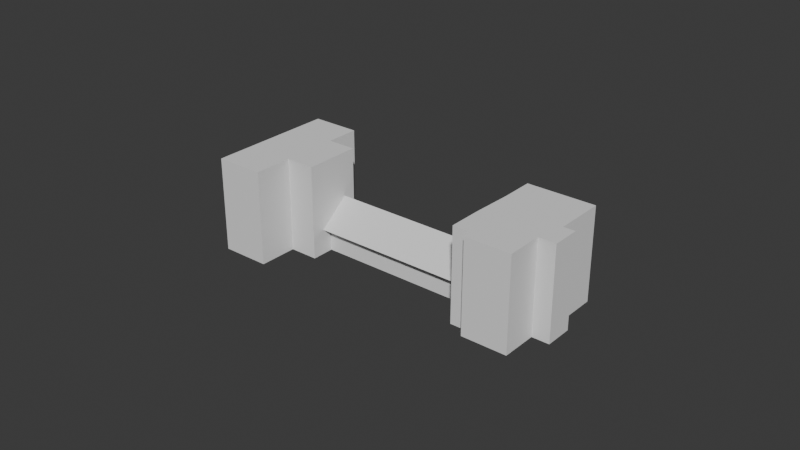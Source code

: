 # Source: Production-CADlab.blend  (saved by Blender 4.2.66; exported with 4.5.12 LTS)
import bpy
from mathutils import Matrix  # noqa: F401  (used for matrix-valued properties, if any)

bpy.ops.wm.read_factory_settings(use_empty=True)
scene = bpy.context.scene
scene.name = 'Scene'

# ---- collections
col_collection = bpy.data.collections.new('Collection'); scene.collection.children.link(col_collection)

# ---- world
world_world = bpy.data.worlds.new('World'); scene.world = world_world
world_world.use_nodes = True; world_world.node_tree.nodes.clear()
_N = world_world.node_tree.nodes; _L = world_world.node_tree.links
n0 = _N.new('ShaderNodeOutputWorld'); n0.name = 'World Output'; n0.location = (300, 300)
n1 = _N.new('ShaderNodeBackground'); n1.name = 'Background'; n1.location = (10, 300)
n1.inputs[0].default_value = (0.05088, 0.05088, 0.05088, 1.0)
_L.new(n1.outputs[0], n0.inputs[0])
n0.is_active_output = True
world_world.color = (0.05088, 0.05088, 0.05088)
world_world.sun_shadow_jitter_overblur = 0.0

# ---- meshes
me_map_osm_buildings_018 = bpy.data.meshes.new('map.osm_buildings.018')
me_map_osm_buildings_018.from_pydata([(-25.34, 6.093, -8.646), (-31.84, 11.89, -8.646), (-25.34, 6.093, 8.646), (-20.67, 11.31, -8.646), (-20.67, 11.31, 8.646), (-16.77, 7.822, -8.646), (-16.77, 7.822, 8.646), (-14.0, 10.93, -8.646), (-14.0, 10.93, 8.646), (8.706, -9.34, -8.646), (8.706, -9.34, 8.646), (4.737, -13.79, -8.646), (4.737, -13.79, 8.646), (7.225, -16.0, -8.646), (7.225, -16.0, 8.646), (6.057, -17.31, -8.646), (6.057, -17.31, 8.646), (12.29, -22.86, -8.646), (12.29, -22.86, 8.646), (16.68, -17.94, -8.646), (16.68, -17.94, 8.646), (19.05, -20.06, -8.646), (19.05, -20.06, 8.646), (22.44, -16.25, -8.646), (22.44, -16.25, 8.646), (20.85, -14.82, -8.646), (20.85, -14.82, 8.646), (27.0, -7.91, -8.646), (27.0, -7.91, 8.646), (17.69, 0.389, -8.646), (17.69, 0.389, 8.646), (13.83, -4.007, -8.646), (13.83, -4.007, 8.646), (-9.115, 16.46, -8.646), (-10.01, 15.46, -8.646), (-10.01, 15.46, 8.646), (-13.9, 18.92, -8.646), (-13.9, 18.92, 8.646), (-9.825, 23.48, -8.646), (-9.825, 23.48, 8.646), (-16.33, 29.28, -8.646), (-16.33, 29.28, 8.646), (-31.84, 11.89, 8.646), (-25.34, 6.093, -2.741), (-20.67, 11.31, -2.741), (-16.77, 7.822, -2.741), (-14.0, 10.93, -2.741), (8.706, -9.34, -2.741), (4.737, -13.79, -2.741), (7.225, -16.0, -2.741), (6.057, -17.31, -2.741), (12.29, -22.86, -2.741), (16.68, -17.94, -2.741), (19.05, -20.06, -2.741), (22.44, -16.25, -2.741), (20.85, -14.82, -2.741), (27.0, -7.91, -2.741), (17.69, 0.389, -2.741), (13.83, -4.007, -2.741), (-9.115, 16.46, -2.741), (-10.01, 15.46, -2.741), (-13.9, 18.92, -2.741), (-9.825, 23.48, -2.741), (-16.33, 29.28, -2.741), (-31.84, 11.89, -2.741), (8.706, -9.34, 2.896), (4.737, -13.79, 2.896), (7.225, -16.0, 2.896), (6.057, -17.31, 2.896), (12.29, -22.86, 2.896), (16.68, -17.94, 2.896), (19.05, -20.06, 2.896), (22.44, -16.25, 2.896), (20.85, -14.82, 2.896), (27.0, -7.91, 2.896), (17.69, 0.389, 2.896), (13.83, -4.007, 2.896), (-25.34, 6.093, 2.467), (-20.67, 11.31, 2.467), (-16.77, 7.822, 2.467), (-14.0, 10.93, 2.467), (-10.01, 15.46, 2.467), (-13.9, 18.92, 2.467), (-9.825, 23.48, 2.467), (-16.33, 29.28, 2.467), (-31.84, 11.89, 2.467), (-11.56, 13.69, 0.4901), (11.27, -6.673, 0.4901), (-15.17, 9.605, -4.049), (7.528, -10.66, -4.049), (15.02, -2.666, -4.152), (-7.923, 17.8, -4.152)], [(47, 89), (88, 46), (59, 91), (90, 58)], [(85, 77, 2, 42), (77, 78, 4, 2), (78, 79, 6, 4), (79, 80, 8, 6), (65, 66, 12, 10), (66, 67, 14, 12), (67, 68, 16, 14), (68, 69, 18, 16), (69, 70, 20, 18), (70, 71, 22, 20), (71, 72, 24, 22), (72, 73, 26, 24), (73, 74, 28, 26), (74, 75, 30, 28), (75, 76, 32, 30), (7, 34, 60, 46), (80, 46, 60, 81), (81, 82, 37, 35), (82, 83, 39, 37), (83, 84, 41, 39), (84, 85, 42, 41), (40, 1, 64, 63), (38, 40, 63, 62), (36, 38, 62, 61), (34, 36, 61, 60), (33, 34, 60, 59), (31, 33, 59, 58), (29, 31, 58, 57), (27, 29, 57, 56), (25, 27, 56, 55), (23, 25, 55, 54), (21, 23, 54, 53), (19, 21, 53, 52), (17, 19, 52, 51), (15, 17, 51, 50), (13, 15, 50, 49), (11, 13, 49, 48), (9, 11, 48, 47), (9, 7, 46, 47), (58, 47, 87), (5, 7, 46, 45), (3, 5, 45, 44), (0, 3, 44, 43), (1, 0, 43, 64), (65, 76, 58, 47), (31, 9, 47, 58), (41, 42, 2, 4, 6, 8, 35, 37, 39), (32, 10, 12, 14, 16, 18, 20, 22, 24, 26, 28, 30), (10, 32, 76, 65), (57, 58, 76, 75), (56, 57, 75, 74), (55, 56, 74, 73), (54, 55, 73, 72), (53, 54, 72, 71), (52, 53, 71, 70), (51, 52, 70, 69), (50, 51, 69, 68), (49, 50, 68, 67), (48, 49, 67, 66), (47, 48, 66, 65), (63, 64, 85, 84), (62, 63, 84, 83), (61, 62, 83, 82), (60, 61, 82, 81), (8, 80, 81, 35), (45, 46, 80, 79), (44, 45, 79, 78), (43, 44, 78, 77), (64, 43, 77, 85), (46, 59, 86), (87, 86, 88, 89), (87, 90, 91, 86)])
me_map_osm_buildings_018.update()

# ---- objects
ob_map_osm_buildings_018 = bpy.data.objects.new('map.osm_buildings.018', me_map_osm_buildings_018)

# ---- transforms, parenting, visibility, modifiers, constraints
ob_map_osm_buildings_018.location = (0.0, 0.0, 8.397)
ob_map_osm_buildings_018.rotation_euler = (0.0, -0.0, 0.7288)
ob_map_osm_buildings_018.scale = (1.018, 1.014, 1.0)

# ---- collection membership
col_collection.objects.link(ob_map_osm_buildings_018)

# ---- scene / render settings (as saved in the file)
scene.frame_start = 1; scene.frame_end = 250; scene.frame_set(1)
scene.render.engine = 'BLENDER_EEVEE_NEXT'
bpy.context.view_layer.update()

# ---- added for rendering (the .blend has no active camera and no usable light): camera, sun
cam_auto = bpy.data.cameras.new('AutoCamera')
cam_auto.lens = 50.0
cam_auto.sensor_width = 36.0
cam_auto.clip_end = 1849.38
ob_auto_camera = bpy.data.objects.new('AutoCamera', cam_auto)
scene.collection.objects.link(ob_auto_camera)
ob_auto_camera.location = (101.374, -125.664, 92.6993)
ob_auto_camera.rotation_euler = (1.09748, -7.21219e-08, 0.694738)
scene.camera = ob_auto_camera
light_auto_sun = bpy.data.lights.new('AutoSun', 'SUN')
light_auto_sun.energy = 3.0
light_auto_sun.angle = 0.0523599
ob_auto_sun = bpy.data.objects.new('AutoSun', light_auto_sun)
scene.collection.objects.link(ob_auto_sun)
ob_auto_sun.rotation_euler = (0.872665, 0.174533, 0.523599)
bpy.context.view_layer.update()
